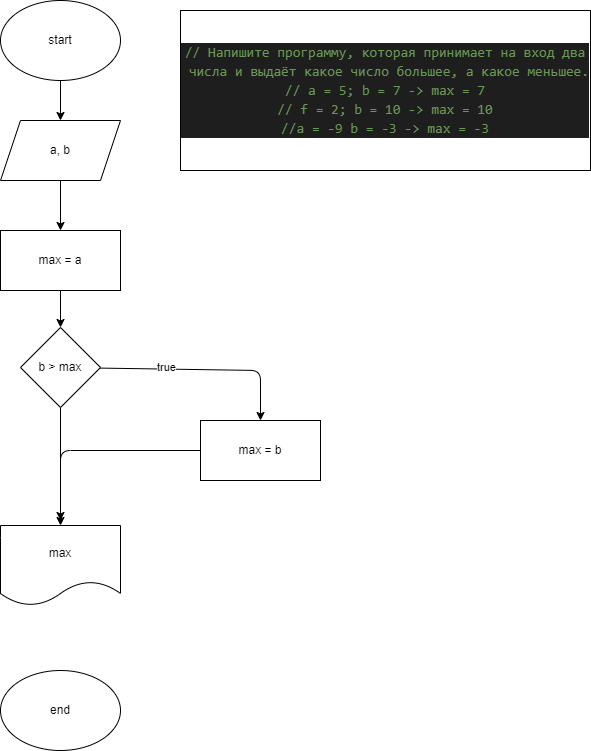

The diagram above was exported from draw.io. Its source (the exported page's mxGraphModel, read from the mxfile embedded in the PNG):
<mxGraphModel dx="1032" dy="574" grid="1" gridSize="10" guides="1" tooltips="1" connect="1" arrows="1" fold="1" page="1" pageScale="1" pageWidth="827" pageHeight="1169" math="0" shadow="0">
  <root>
    <mxCell id="0" />
    <mxCell id="1" parent="0" />
    <mxCell id="17" value="" style="edgeStyle=none;html=1;" edge="1" parent="1" source="2" target="5">
      <mxGeometry relative="1" as="geometry" />
    </mxCell>
    <mxCell id="2" value="start" style="ellipse;whiteSpace=wrap;html=1;" vertex="1" parent="1">
      <mxGeometry x="200" y="20" width="120" height="80" as="geometry" />
    </mxCell>
    <mxCell id="3" value="&lt;div style=&quot;color: rgb(212 , 212 , 212) ; background-color: rgb(30 , 30 , 30) ; font-family: &amp;#34;consolas&amp;#34; , &amp;#34;courier new&amp;#34; , monospace ; font-size: 14px ; line-height: 19px&quot;&gt;&lt;div&gt;&lt;span style=&quot;color: #6a9955&quot;&gt;// Напишите программу, которая принимает на вход два &amp;nbsp;числа и выдаёт какое число большее, а какое меньшее.&lt;/span&gt;&lt;/div&gt;&lt;div&gt;&lt;span style=&quot;color: #6a9955&quot;&gt;// a = 5; b = 7 -&amp;gt; max = 7&lt;/span&gt;&lt;/div&gt;&lt;div&gt;&lt;span style=&quot;color: #6a9955&quot;&gt;// f = 2; b = 10 -&amp;gt; max = 10&lt;/span&gt;&lt;/div&gt;&lt;div&gt;&lt;span style=&quot;color: #6a9955&quot;&gt;//a = -9 b = -3 -&amp;gt; max = -3&lt;/span&gt;&lt;/div&gt;&lt;/div&gt;" style="rounded=0;whiteSpace=wrap;html=1;" vertex="1" parent="1">
      <mxGeometry x="380" y="30" width="410" height="160" as="geometry" />
    </mxCell>
    <mxCell id="18" value="" style="edgeStyle=none;html=1;" edge="1" parent="1" source="5" target="6">
      <mxGeometry relative="1" as="geometry" />
    </mxCell>
    <mxCell id="5" value="a, b" style="shape=parallelogram;perimeter=parallelogramPerimeter;whiteSpace=wrap;html=1;fixedSize=1;" vertex="1" parent="1">
      <mxGeometry x="200" y="140" width="120" height="60" as="geometry" />
    </mxCell>
    <mxCell id="16" value="" style="edgeStyle=none;html=1;" edge="1" parent="1" source="6" target="7">
      <mxGeometry relative="1" as="geometry" />
    </mxCell>
    <mxCell id="6" value="max = a" style="rounded=0;whiteSpace=wrap;html=1;" vertex="1" parent="1">
      <mxGeometry x="200" y="250" width="120" height="60" as="geometry" />
    </mxCell>
    <mxCell id="10" style="edgeStyle=none;html=1;entryX=0.5;entryY=0;entryDx=0;entryDy=0;" edge="1" parent="1" source="7" target="8">
      <mxGeometry relative="1" as="geometry">
        <mxPoint x="460" y="410" as="targetPoint" />
        <Array as="points">
          <mxPoint x="460" y="390" />
        </Array>
      </mxGeometry>
    </mxCell>
    <mxCell id="14" value="true" style="edgeLabel;html=1;align=center;verticalAlign=middle;resizable=0;points=[];" vertex="1" connectable="0" parent="10">
      <mxGeometry x="-0.3714" y="2" relative="1" as="geometry">
        <mxPoint as="offset" />
      </mxGeometry>
    </mxCell>
    <mxCell id="12" value="" style="edgeStyle=none;html=1;" edge="1" parent="1" source="7" target="11">
      <mxGeometry relative="1" as="geometry" />
    </mxCell>
    <mxCell id="7" value="b &amp;gt; max" style="rhombus;whiteSpace=wrap;html=1;" vertex="1" parent="1">
      <mxGeometry x="220" y="347" width="80" height="80" as="geometry" />
    </mxCell>
    <mxCell id="13" style="edgeStyle=none;html=1;" edge="1" parent="1" source="8">
      <mxGeometry relative="1" as="geometry">
        <mxPoint x="260" y="540" as="targetPoint" />
        <Array as="points">
          <mxPoint x="260" y="470" />
        </Array>
      </mxGeometry>
    </mxCell>
    <mxCell id="8" value="max = b" style="rounded=0;whiteSpace=wrap;html=1;" vertex="1" parent="1">
      <mxGeometry x="400" y="440" width="120" height="60" as="geometry" />
    </mxCell>
    <mxCell id="11" value="max" style="shape=document;whiteSpace=wrap;html=1;boundedLbl=1;" vertex="1" parent="1">
      <mxGeometry x="200" y="545" width="120" height="80" as="geometry" />
    </mxCell>
    <mxCell id="15" value="end" style="ellipse;whiteSpace=wrap;html=1;" vertex="1" parent="1">
      <mxGeometry x="200" y="690" width="120" height="80" as="geometry" />
    </mxCell>
  </root>
</mxGraphModel>